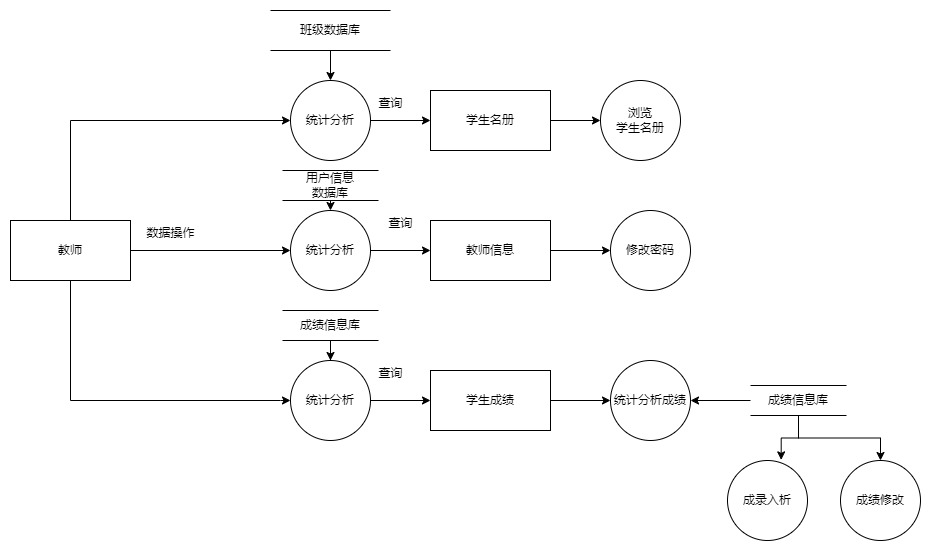

The diagram above was exported from draw.io. Its source (the exported page's mxGraphModel, read from the mxfile embedded in the PNG):
<mxGraphModel dx="1100" dy="797" grid="1" gridSize="10" guides="1" tooltips="1" connect="1" arrows="1" fold="1" page="1" pageScale="1" pageWidth="827" pageHeight="1169" math="0" shadow="0">
  <root>
    <mxCell id="0" />
    <mxCell id="1" parent="0" />
    <mxCell id="_gYIpW_xE-dKKSmAemXo-4" value="" style="edgeStyle=orthogonalEdgeStyle;rounded=0;orthogonalLoop=1;jettySize=auto;html=1;" parent="1" source="_gYIpW_xE-dKKSmAemXo-2" target="_gYIpW_xE-dKKSmAemXo-3" edge="1">
      <mxGeometry relative="1" as="geometry">
        <Array as="points">
          <mxPoint x="90" y="170" />
          <mxPoint x="340" y="170" />
        </Array>
      </mxGeometry>
    </mxCell>
    <mxCell id="_gYIpW_xE-dKKSmAemXo-6" style="edgeStyle=orthogonalEdgeStyle;rounded=0;orthogonalLoop=1;jettySize=auto;html=1;entryX=0;entryY=0.5;entryDx=0;entryDy=0;" parent="1" source="_gYIpW_xE-dKKSmAemXo-2" target="_gYIpW_xE-dKKSmAemXo-7" edge="1">
      <mxGeometry relative="1" as="geometry">
        <mxPoint x="300" y="300" as="targetPoint" />
      </mxGeometry>
    </mxCell>
    <mxCell id="_gYIpW_xE-dKKSmAemXo-8" style="edgeStyle=orthogonalEdgeStyle;rounded=0;orthogonalLoop=1;jettySize=auto;html=1;entryX=0;entryY=0.5;entryDx=0;entryDy=0;" parent="1" source="_gYIpW_xE-dKKSmAemXo-2" target="_gYIpW_xE-dKKSmAemXo-9" edge="1">
      <mxGeometry relative="1" as="geometry">
        <mxPoint x="310" y="390" as="targetPoint" />
        <Array as="points">
          <mxPoint x="90" y="450" />
          <mxPoint x="300" y="450" />
        </Array>
      </mxGeometry>
    </mxCell>
    <mxCell id="_gYIpW_xE-dKKSmAemXo-2" value="教师" style="rounded=0;whiteSpace=wrap;html=1;" parent="1" vertex="1">
      <mxGeometry x="30" y="270" width="120" height="60" as="geometry" />
    </mxCell>
    <mxCell id="ys6r0EZHIRlPLXNT4SnG-10" value="" style="edgeStyle=orthogonalEdgeStyle;rounded=0;orthogonalLoop=1;jettySize=auto;html=1;" edge="1" parent="1" source="_gYIpW_xE-dKKSmAemXo-3" target="ys6r0EZHIRlPLXNT4SnG-9">
      <mxGeometry relative="1" as="geometry" />
    </mxCell>
    <mxCell id="_gYIpW_xE-dKKSmAemXo-3" value="统计分析" style="ellipse;whiteSpace=wrap;html=1;rounded=0;" parent="1" vertex="1">
      <mxGeometry x="310" y="130" width="80" height="80" as="geometry" />
    </mxCell>
    <mxCell id="_gYIpW_xE-dKKSmAemXo-5" value="数据操作" style="text;html=1;align=center;verticalAlign=middle;resizable=0;points=[];autosize=1;strokeColor=none;fillColor=none;" parent="1" vertex="1">
      <mxGeometry x="155" y="268" width="70" height="30" as="geometry" />
    </mxCell>
    <mxCell id="ys6r0EZHIRlPLXNT4SnG-15" value="" style="edgeStyle=orthogonalEdgeStyle;rounded=0;orthogonalLoop=1;jettySize=auto;html=1;" edge="1" parent="1" source="_gYIpW_xE-dKKSmAemXo-7" target="ys6r0EZHIRlPLXNT4SnG-14">
      <mxGeometry relative="1" as="geometry" />
    </mxCell>
    <mxCell id="_gYIpW_xE-dKKSmAemXo-7" value="统计分析" style="ellipse;whiteSpace=wrap;html=1;rounded=0;" parent="1" vertex="1">
      <mxGeometry x="310" y="260" width="80" height="80" as="geometry" />
    </mxCell>
    <mxCell id="ys6r0EZHIRlPLXNT4SnG-19" value="" style="edgeStyle=orthogonalEdgeStyle;rounded=0;orthogonalLoop=1;jettySize=auto;html=1;" edge="1" parent="1" source="_gYIpW_xE-dKKSmAemXo-9" target="ys6r0EZHIRlPLXNT4SnG-18">
      <mxGeometry relative="1" as="geometry" />
    </mxCell>
    <mxCell id="_gYIpW_xE-dKKSmAemXo-9" value="统计分析" style="ellipse;whiteSpace=wrap;html=1;rounded=0;" parent="1" vertex="1">
      <mxGeometry x="310" y="410" width="80" height="80" as="geometry" />
    </mxCell>
    <mxCell id="ys6r0EZHIRlPLXNT4SnG-5" value="" style="edgeStyle=orthogonalEdgeStyle;rounded=0;orthogonalLoop=1;jettySize=auto;html=1;" edge="1" parent="1" source="ys6r0EZHIRlPLXNT4SnG-1" target="_gYIpW_xE-dKKSmAemXo-3">
      <mxGeometry relative="1" as="geometry" />
    </mxCell>
    <mxCell id="ys6r0EZHIRlPLXNT4SnG-1" value="班级数据库" style="shape=partialRectangle;whiteSpace=wrap;html=1;left=0;right=0;fillColor=none;" vertex="1" parent="1">
      <mxGeometry x="290" y="60" width="120" height="40" as="geometry" />
    </mxCell>
    <mxCell id="ys6r0EZHIRlPLXNT4SnG-6" style="edgeStyle=orthogonalEdgeStyle;rounded=0;orthogonalLoop=1;jettySize=auto;html=1;exitX=0.5;exitY=1;exitDx=0;exitDy=0;entryX=0.5;entryY=0;entryDx=0;entryDy=0;" edge="1" parent="1" source="ys6r0EZHIRlPLXNT4SnG-2" target="_gYIpW_xE-dKKSmAemXo-7">
      <mxGeometry relative="1" as="geometry" />
    </mxCell>
    <mxCell id="ys6r0EZHIRlPLXNT4SnG-2" value="用户信息&lt;div&gt;数据库&lt;/div&gt;" style="shape=partialRectangle;whiteSpace=wrap;html=1;left=0;right=0;fillColor=none;" vertex="1" parent="1">
      <mxGeometry x="302" y="220" width="96" height="30" as="geometry" />
    </mxCell>
    <mxCell id="ys6r0EZHIRlPLXNT4SnG-8" value="" style="edgeStyle=orthogonalEdgeStyle;rounded=0;orthogonalLoop=1;jettySize=auto;html=1;" edge="1" parent="1" source="ys6r0EZHIRlPLXNT4SnG-7" target="_gYIpW_xE-dKKSmAemXo-9">
      <mxGeometry relative="1" as="geometry" />
    </mxCell>
    <mxCell id="ys6r0EZHIRlPLXNT4SnG-7" value="成绩信息库" style="shape=partialRectangle;whiteSpace=wrap;html=1;left=0;right=0;fillColor=none;" vertex="1" parent="1">
      <mxGeometry x="302" y="360" width="96" height="30" as="geometry" />
    </mxCell>
    <mxCell id="ys6r0EZHIRlPLXNT4SnG-12" value="" style="edgeStyle=orthogonalEdgeStyle;rounded=0;orthogonalLoop=1;jettySize=auto;html=1;" edge="1" parent="1" source="ys6r0EZHIRlPLXNT4SnG-9" target="ys6r0EZHIRlPLXNT4SnG-11">
      <mxGeometry relative="1" as="geometry" />
    </mxCell>
    <mxCell id="ys6r0EZHIRlPLXNT4SnG-9" value="学生名册" style="whiteSpace=wrap;html=1;rounded=0;" vertex="1" parent="1">
      <mxGeometry x="450" y="140" width="120" height="60" as="geometry" />
    </mxCell>
    <mxCell id="ys6r0EZHIRlPLXNT4SnG-11" value="浏览&lt;div&gt;学生名册&lt;/div&gt;" style="ellipse;whiteSpace=wrap;html=1;rounded=0;" vertex="1" parent="1">
      <mxGeometry x="620" y="130" width="80" height="80" as="geometry" />
    </mxCell>
    <mxCell id="ys6r0EZHIRlPLXNT4SnG-13" value="查询" style="text;html=1;align=center;verticalAlign=middle;resizable=0;points=[];autosize=1;strokeColor=none;fillColor=none;" vertex="1" parent="1">
      <mxGeometry x="385" y="138" width="50" height="30" as="geometry" />
    </mxCell>
    <mxCell id="ys6r0EZHIRlPLXNT4SnG-17" value="" style="edgeStyle=orthogonalEdgeStyle;rounded=0;orthogonalLoop=1;jettySize=auto;html=1;" edge="1" parent="1" source="ys6r0EZHIRlPLXNT4SnG-14" target="ys6r0EZHIRlPLXNT4SnG-16">
      <mxGeometry relative="1" as="geometry" />
    </mxCell>
    <mxCell id="ys6r0EZHIRlPLXNT4SnG-14" value="教师信息" style="whiteSpace=wrap;html=1;rounded=0;" vertex="1" parent="1">
      <mxGeometry x="450" y="270" width="120" height="60" as="geometry" />
    </mxCell>
    <mxCell id="ys6r0EZHIRlPLXNT4SnG-16" value="修改密码" style="ellipse;whiteSpace=wrap;html=1;rounded=0;" vertex="1" parent="1">
      <mxGeometry x="630" y="260" width="80" height="80" as="geometry" />
    </mxCell>
    <mxCell id="ys6r0EZHIRlPLXNT4SnG-23" value="" style="edgeStyle=orthogonalEdgeStyle;rounded=0;orthogonalLoop=1;jettySize=auto;html=1;" edge="1" parent="1" source="ys6r0EZHIRlPLXNT4SnG-18" target="ys6r0EZHIRlPLXNT4SnG-22">
      <mxGeometry relative="1" as="geometry" />
    </mxCell>
    <mxCell id="ys6r0EZHIRlPLXNT4SnG-18" value="学生成绩" style="whiteSpace=wrap;html=1;rounded=0;" vertex="1" parent="1">
      <mxGeometry x="450" y="420" width="120" height="60" as="geometry" />
    </mxCell>
    <mxCell id="ys6r0EZHIRlPLXNT4SnG-20" value="查询" style="text;html=1;align=center;verticalAlign=middle;resizable=0;points=[];autosize=1;strokeColor=none;fillColor=none;" vertex="1" parent="1">
      <mxGeometry x="395" y="258" width="50" height="30" as="geometry" />
    </mxCell>
    <mxCell id="ys6r0EZHIRlPLXNT4SnG-21" value="查询" style="text;html=1;align=center;verticalAlign=middle;resizable=0;points=[];autosize=1;strokeColor=none;fillColor=none;" vertex="1" parent="1">
      <mxGeometry x="385" y="408" width="50" height="30" as="geometry" />
    </mxCell>
    <mxCell id="ys6r0EZHIRlPLXNT4SnG-22" value="统计分析成绩" style="ellipse;whiteSpace=wrap;html=1;rounded=0;" vertex="1" parent="1">
      <mxGeometry x="630" y="410" width="80" height="80" as="geometry" />
    </mxCell>
    <mxCell id="ys6r0EZHIRlPLXNT4SnG-25" value="" style="edgeStyle=orthogonalEdgeStyle;rounded=0;orthogonalLoop=1;jettySize=auto;html=1;" edge="1" parent="1" source="ys6r0EZHIRlPLXNT4SnG-24" target="ys6r0EZHIRlPLXNT4SnG-22">
      <mxGeometry relative="1" as="geometry" />
    </mxCell>
    <mxCell id="ys6r0EZHIRlPLXNT4SnG-31" style="edgeStyle=orthogonalEdgeStyle;rounded=0;orthogonalLoop=1;jettySize=auto;html=1;" edge="1" parent="1" source="ys6r0EZHIRlPLXNT4SnG-24" target="ys6r0EZHIRlPLXNT4SnG-28">
      <mxGeometry relative="1" as="geometry" />
    </mxCell>
    <mxCell id="ys6r0EZHIRlPLXNT4SnG-24" value="成绩信息库" style="shape=partialRectangle;whiteSpace=wrap;html=1;left=0;right=0;fillColor=none;" vertex="1" parent="1">
      <mxGeometry x="770" y="435" width="96" height="30" as="geometry" />
    </mxCell>
    <mxCell id="ys6r0EZHIRlPLXNT4SnG-26" value="成录入析" style="ellipse;whiteSpace=wrap;html=1;rounded=0;" vertex="1" parent="1">
      <mxGeometry x="747" y="510" width="80" height="80" as="geometry" />
    </mxCell>
    <mxCell id="ys6r0EZHIRlPLXNT4SnG-28" value="成绩修改" style="ellipse;whiteSpace=wrap;html=1;rounded=0;" vertex="1" parent="1">
      <mxGeometry x="860" y="510" width="80" height="80" as="geometry" />
    </mxCell>
    <mxCell id="ys6r0EZHIRlPLXNT4SnG-30" style="edgeStyle=orthogonalEdgeStyle;rounded=0;orthogonalLoop=1;jettySize=auto;html=1;entryX=0.671;entryY=-0.008;entryDx=0;entryDy=0;entryPerimeter=0;" edge="1" parent="1" source="ys6r0EZHIRlPLXNT4SnG-24" target="ys6r0EZHIRlPLXNT4SnG-26">
      <mxGeometry relative="1" as="geometry" />
    </mxCell>
  </root>
</mxGraphModel>